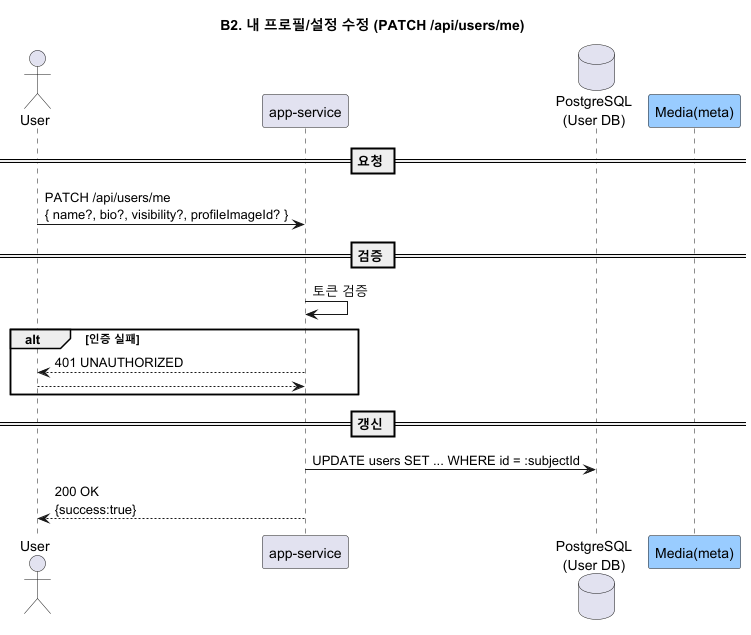

The diagram above was rendered by PlantUML. Its source (embedded in the PNG):
@startuml B2_patch_me
title B2. 내 프로필/설정 수정 (PATCH /api/users/me)

actor User
participant "app-service" as SVC
database "PostgreSQL\n(User DB)" as PG
participant "Media(meta)" as MEDIA #99CCFF

== 요청 ==
User -> SVC: PATCH /api/users/me\n{ name?, bio?, visibility?, profileImageId? }

== 검증 ==
SVC -> SVC: 토큰 검증
alt 인증 실패
  SVC --> User: 401 UNAUTHORIZED
  return
end



== 갱신 ==
SVC -> PG: UPDATE users SET ... WHERE id = :subjectId
SVC --> User: 200 OK\n{success:true}
@enduml